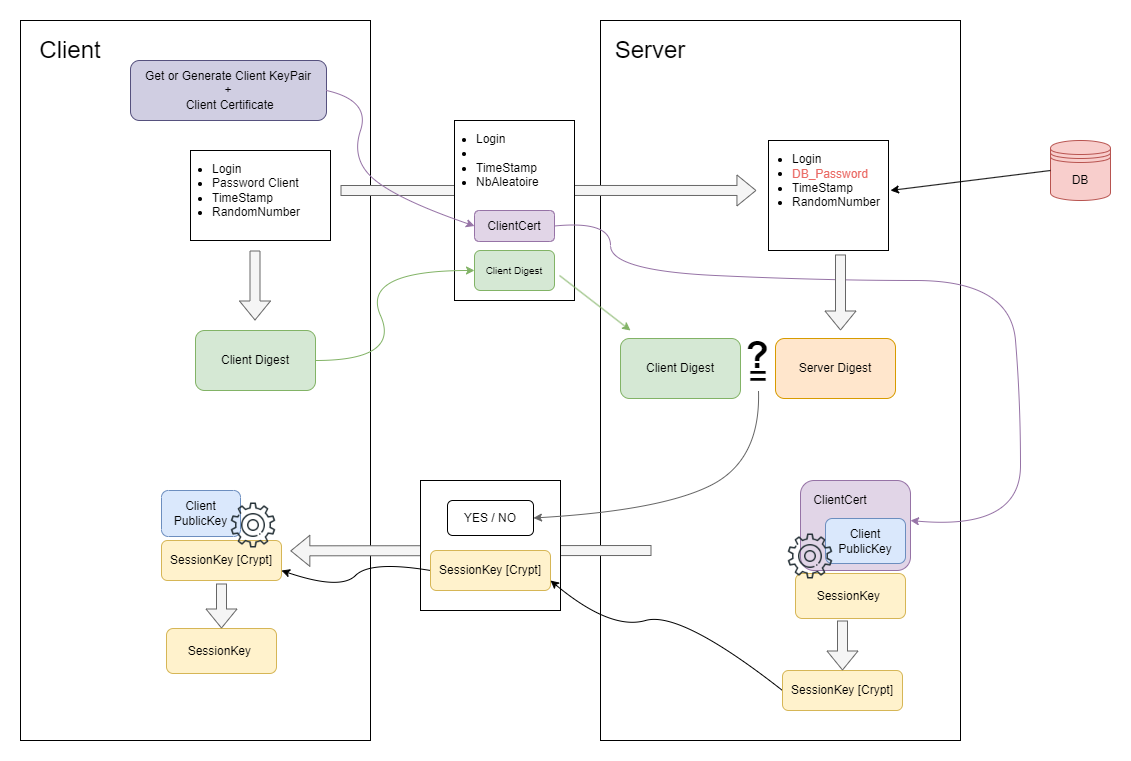

The diagram above was exported from draw.io. Its source (the exported page's mxGraphModel, read from the mxfile embedded in the PNG):
<mxGraphModel dx="2247" dy="732" grid="1" gridSize="10" guides="1" tooltips="1" connect="1" arrows="1" fold="1" page="1" pageScale="1" pageWidth="827" pageHeight="1169" math="0" shadow="0">
  <root>
    <mxCell id="0" />
    <mxCell id="1" parent="0" />
    <mxCell id="dsNefd5nOvSLwHh5b7ko-42" value="" style="rounded=0;whiteSpace=wrap;html=1;" parent="1" vertex="1">
      <mxGeometry x="440" width="360" height="720" as="geometry" />
    </mxCell>
    <mxCell id="dsNefd5nOvSLwHh5b7ko-41" value="" style="rounded=0;whiteSpace=wrap;html=1;" parent="1" vertex="1">
      <mxGeometry x="-140" width="350" height="720" as="geometry" />
    </mxCell>
    <mxCell id="dsNefd5nOvSLwHh5b7ko-5" value="" style="group" parent="1" vertex="1" connectable="0">
      <mxGeometry x="10" y="110" width="170" height="120" as="geometry" />
    </mxCell>
    <mxCell id="dsNefd5nOvSLwHh5b7ko-1" value="" style="rounded=0;whiteSpace=wrap;html=1;" parent="dsNefd5nOvSLwHh5b7ko-5" vertex="1">
      <mxGeometry x="20" y="20" width="140" height="90" as="geometry" />
    </mxCell>
    <mxCell id="dsNefd5nOvSLwHh5b7ko-3" value="&lt;ul&gt;&lt;li&gt;Login&lt;/li&gt;&lt;li&gt;Password Client&lt;/li&gt;&lt;li&gt;TimeStamp&lt;/li&gt;&lt;li&gt;RandomNumber&lt;/li&gt;&lt;/ul&gt;" style="text;html=1;strokeColor=none;fillColor=none;align=left;verticalAlign=middle;whiteSpace=wrap;rounded=0;" parent="dsNefd5nOvSLwHh5b7ko-5" vertex="1">
      <mxGeometry width="170" height="120" as="geometry" />
    </mxCell>
    <mxCell id="dsNefd5nOvSLwHh5b7ko-10" value="" style="shape=flexArrow;endArrow=classic;html=1;rounded=0;exitX=0.5;exitY=1;exitDx=0;exitDy=0;fillColor=#f5f5f5;strokeColor=#666666;" parent="1" edge="1">
      <mxGeometry width="50" height="50" relative="1" as="geometry">
        <mxPoint x="94.5" y="230" as="sourcePoint" />
        <mxPoint x="94.5" y="300" as="targetPoint" />
      </mxGeometry>
    </mxCell>
    <mxCell id="dsNefd5nOvSLwHh5b7ko-20" value="Client Digest" style="rounded=1;whiteSpace=wrap;html=1;fillColor=#d5e8d4;strokeColor=#82b366;" parent="1" vertex="1">
      <mxGeometry x="35" y="310" width="120" height="60" as="geometry" />
    </mxCell>
    <mxCell id="dsNefd5nOvSLwHh5b7ko-23" value="Server Digest" style="rounded=1;whiteSpace=wrap;html=1;fillColor=#ffe6cc;strokeColor=#d79b00;" parent="1" vertex="1">
      <mxGeometry x="615" y="318" width="120" height="60" as="geometry" />
    </mxCell>
    <mxCell id="dsNefd5nOvSLwHh5b7ko-25" value="" style="group" parent="1" vertex="1" connectable="0">
      <mxGeometry x="590" y="100" width="138" height="130" as="geometry" />
    </mxCell>
    <mxCell id="dsNefd5nOvSLwHh5b7ko-8" value="" style="rounded=0;whiteSpace=wrap;html=1;" parent="dsNefd5nOvSLwHh5b7ko-25" vertex="1">
      <mxGeometry x="18" y="20" width="120" height="110" as="geometry" />
    </mxCell>
    <mxCell id="dsNefd5nOvSLwHh5b7ko-9" value="&lt;ul&gt;&lt;li&gt;Login&lt;/li&gt;&lt;li&gt;&lt;br&gt;&lt;/li&gt;&lt;li&gt;TimeStamp&lt;/li&gt;&lt;li style=&quot;border-color: var(--border-color);&quot;&gt;RandomNumber&lt;/li&gt;&lt;/ul&gt;" style="text;html=1;strokeColor=none;fillColor=none;align=left;verticalAlign=middle;whiteSpace=wrap;rounded=0;" parent="dsNefd5nOvSLwHh5b7ko-25" vertex="1">
      <mxGeometry width="135" height="120" as="geometry" />
    </mxCell>
    <mxCell id="dsNefd5nOvSLwHh5b7ko-36" value="&lt;span style=&quot;background-color: initial; text-align: left;&quot;&gt;&lt;font color=&quot;#ea6b66&quot;&gt;DB_Password&lt;/font&gt;&lt;/span&gt;" style="rounded=1;whiteSpace=wrap;html=1;fillColor=none;strokeColor=none;" parent="dsNefd5nOvSLwHh5b7ko-25" vertex="1">
      <mxGeometry x="35" y="39" width="90" height="30" as="geometry" />
    </mxCell>
    <mxCell id="dsNefd5nOvSLwHh5b7ko-26" value="" style="shape=flexArrow;endArrow=classic;html=1;rounded=0;exitX=1;exitY=0.5;exitDx=0;exitDy=0;entryX=0.044;entryY=0.583;entryDx=0;entryDy=0;entryPerimeter=0;fillColor=#f5f5f5;strokeColor=#666666;" parent="1" source="dsNefd5nOvSLwHh5b7ko-3" target="dsNefd5nOvSLwHh5b7ko-9" edge="1">
      <mxGeometry width="50" height="50" relative="1" as="geometry">
        <mxPoint x="370" y="390" as="sourcePoint" />
        <mxPoint x="540" y="170" as="targetPoint" />
      </mxGeometry>
    </mxCell>
    <mxCell id="dsNefd5nOvSLwHh5b7ko-27" value="" style="group" parent="1" vertex="1" connectable="0">
      <mxGeometry x="274" y="80" width="140" height="200" as="geometry" />
    </mxCell>
    <mxCell id="dsNefd5nOvSLwHh5b7ko-2" value="" style="rounded=0;whiteSpace=wrap;html=1;" parent="dsNefd5nOvSLwHh5b7ko-27" vertex="1">
      <mxGeometry x="20" y="20" width="120" height="180" as="geometry" />
    </mxCell>
    <mxCell id="dsNefd5nOvSLwHh5b7ko-4" value="&lt;ul&gt;&lt;li&gt;Login&lt;/li&gt;&lt;li&gt;&lt;br&gt;&lt;/li&gt;&lt;li&gt;TimeStamp&lt;/li&gt;&lt;li&gt;NbAleatoire&lt;/li&gt;&lt;/ul&gt;" style="text;html=1;strokeColor=none;fillColor=none;align=left;verticalAlign=middle;whiteSpace=wrap;rounded=0;" parent="dsNefd5nOvSLwHh5b7ko-27" vertex="1">
      <mxGeometry width="140" height="120" as="geometry" />
    </mxCell>
    <mxCell id="dsNefd5nOvSLwHh5b7ko-21" value="&lt;font style=&quot;font-size: 10px;&quot;&gt;Client Digest&lt;/font&gt;" style="rounded=1;whiteSpace=wrap;html=1;fillColor=#d5e8d4;strokeColor=#82b366;" parent="dsNefd5nOvSLwHh5b7ko-27" vertex="1">
      <mxGeometry x="40" y="150" width="80" height="40" as="geometry" />
    </mxCell>
    <mxCell id="dsNefd5nOvSLwHh5b7ko-48" value="ClientCert" style="rounded=1;whiteSpace=wrap;html=1;fillColor=#e1d5e7;strokeColor=#9673a6;" parent="dsNefd5nOvSLwHh5b7ko-27" vertex="1">
      <mxGeometry x="40" y="110" width="80" height="31" as="geometry" />
    </mxCell>
    <mxCell id="dsNefd5nOvSLwHh5b7ko-19" value="" style="curved=1;endArrow=classic;html=1;rounded=0;exitX=1;exitY=0.5;exitDx=0;exitDy=0;entryX=0;entryY=0.5;entryDx=0;entryDy=0;fillColor=#d5e8d4;strokeColor=#82b366;" parent="1" source="dsNefd5nOvSLwHh5b7ko-20" target="dsNefd5nOvSLwHh5b7ko-21" edge="1">
      <mxGeometry width="50" height="50" relative="1" as="geometry">
        <mxPoint x="196" y="432" as="sourcePoint" />
        <mxPoint x="330" y="290" as="targetPoint" />
        <Array as="points">
          <mxPoint x="240" y="340" />
          <mxPoint x="200" y="250" />
        </Array>
      </mxGeometry>
    </mxCell>
    <mxCell id="dsNefd5nOvSLwHh5b7ko-28" value="Client Digest" style="rounded=1;whiteSpace=wrap;html=1;fillColor=#d5e8d4;strokeColor=#82b366;" parent="1" vertex="1">
      <mxGeometry x="460" y="318" width="120" height="60" as="geometry" />
    </mxCell>
    <mxCell id="dsNefd5nOvSLwHh5b7ko-29" value="" style="endArrow=classic;html=1;rounded=0;fillColor=#d5e8d4;strokeColor=#82b366;" parent="1" edge="1">
      <mxGeometry width="50" height="50" relative="1" as="geometry">
        <mxPoint x="399" y="255" as="sourcePoint" />
        <mxPoint x="470" y="310" as="targetPoint" />
      </mxGeometry>
    </mxCell>
    <mxCell id="dsNefd5nOvSLwHh5b7ko-30" value="&lt;font style=&quot;font-size: 33px;&quot;&gt;=&lt;/font&gt;" style="text;html=1;strokeColor=none;fillColor=none;align=center;verticalAlign=middle;whiteSpace=wrap;rounded=0;" parent="1" vertex="1">
      <mxGeometry x="573" y="341" width="50" height="30" as="geometry" />
    </mxCell>
    <mxCell id="dsNefd5nOvSLwHh5b7ko-31" value="&lt;font style=&quot;font-size: 37px;&quot;&gt;&lt;b&gt;?&lt;/b&gt;&lt;/font&gt;" style="text;html=1;strokeColor=none;fillColor=none;align=center;verticalAlign=middle;whiteSpace=wrap;rounded=0;" parent="1" vertex="1">
      <mxGeometry x="572" y="321" width="50" height="30" as="geometry" />
    </mxCell>
    <mxCell id="dsNefd5nOvSLwHh5b7ko-32" value="DB" style="shape=datastore;whiteSpace=wrap;html=1;fillColor=#f8cecc;strokeColor=#b85450;" parent="1" vertex="1">
      <mxGeometry x="890" y="120" width="60" height="60" as="geometry" />
    </mxCell>
    <mxCell id="dsNefd5nOvSLwHh5b7ko-33" value="" style="endArrow=classic;html=1;rounded=0;exitX=0;exitY=0.5;exitDx=0;exitDy=0;entryX=1.037;entryY=0.583;entryDx=0;entryDy=0;entryPerimeter=0;" parent="1" source="dsNefd5nOvSLwHh5b7ko-32" target="dsNefd5nOvSLwHh5b7ko-9" edge="1">
      <mxGeometry width="50" height="50" relative="1" as="geometry">
        <mxPoint x="810" y="230" as="sourcePoint" />
        <mxPoint x="700" y="150" as="targetPoint" />
      </mxGeometry>
    </mxCell>
    <mxCell id="dsNefd5nOvSLwHh5b7ko-43" value="&lt;font style=&quot;font-size: 24px;&quot;&gt;Client&lt;/font&gt;" style="text;html=1;strokeColor=none;fillColor=none;align=center;verticalAlign=middle;whiteSpace=wrap;rounded=0;" parent="1" vertex="1">
      <mxGeometry x="-130" y="10" width="80" height="40" as="geometry" />
    </mxCell>
    <mxCell id="dsNefd5nOvSLwHh5b7ko-44" value="&lt;font style=&quot;font-size: 24px;&quot;&gt;Server&lt;/font&gt;" style="text;html=1;strokeColor=none;fillColor=none;align=center;verticalAlign=middle;whiteSpace=wrap;rounded=0;" parent="1" vertex="1">
      <mxGeometry x="460" y="15" width="60" height="30" as="geometry" />
    </mxCell>
    <mxCell id="dsNefd5nOvSLwHh5b7ko-45" value="" style="shape=flexArrow;endArrow=classic;html=1;rounded=0;fillColor=#f5f5f5;strokeColor=#666666;" parent="1" edge="1">
      <mxGeometry width="50" height="50" relative="1" as="geometry">
        <mxPoint x="491" y="530" as="sourcePoint" />
        <mxPoint x="129.84" y="530.33" as="targetPoint" />
      </mxGeometry>
    </mxCell>
    <mxCell id="dsNefd5nOvSLwHh5b7ko-51" value="" style="group" parent="1" vertex="1" connectable="0">
      <mxGeometry x="260" y="440" width="140" height="150" as="geometry" />
    </mxCell>
    <mxCell id="dsNefd5nOvSLwHh5b7ko-50" value="" style="rounded=0;whiteSpace=wrap;html=1;" parent="dsNefd5nOvSLwHh5b7ko-51" vertex="1">
      <mxGeometry y="20" width="140" height="130" as="geometry" />
    </mxCell>
    <mxCell id="dsNefd5nOvSLwHh5b7ko-58" value="SessionKey [Crypt]" style="rounded=1;whiteSpace=wrap;html=1;fillColor=#fff2cc;strokeColor=#d6b656;" parent="dsNefd5nOvSLwHh5b7ko-51" vertex="1">
      <mxGeometry x="10" y="90" width="120" height="40" as="geometry" />
    </mxCell>
    <mxCell id="dsNefd5nOvSLwHh5b7ko-53" value="YES / NO" style="rounded=1;whiteSpace=wrap;html=1;" parent="dsNefd5nOvSLwHh5b7ko-51" vertex="1">
      <mxGeometry x="27" y="40" width="86" height="35" as="geometry" />
    </mxCell>
    <mxCell id="dsNefd5nOvSLwHh5b7ko-54" value="SessionKey&amp;nbsp;" style="rounded=1;whiteSpace=wrap;html=1;fillColor=#fff2cc;strokeColor=#d6b656;" parent="1" vertex="1">
      <mxGeometry x="635" y="553" width="110" height="45" as="geometry" />
    </mxCell>
    <mxCell id="dsNefd5nOvSLwHh5b7ko-60" value="" style="curved=1;endArrow=classic;html=1;rounded=0;exitX=0;exitY=0.5;exitDx=0;exitDy=0;entryX=1;entryY=0.75;entryDx=0;entryDy=0;" parent="1" source="dsNefd5nOvSLwHh5b7ko-68" target="dsNefd5nOvSLwHh5b7ko-58" edge="1">
      <mxGeometry width="50" height="50" relative="1" as="geometry">
        <mxPoint x="623" y="557" as="sourcePoint" />
        <mxPoint x="380" y="550" as="targetPoint" />
        <Array as="points">
          <mxPoint x="520" y="590" />
          <mxPoint x="450" y="610" />
        </Array>
      </mxGeometry>
    </mxCell>
    <mxCell id="dsNefd5nOvSLwHh5b7ko-61" value="Client PublicKey" style="rounded=1;whiteSpace=wrap;html=1;fillColor=#dae8fc;strokeColor=#6c8ebf;" parent="1" vertex="1">
      <mxGeometry x="1" y="470" width="79" height="46" as="geometry" />
    </mxCell>
    <mxCell id="dsNefd5nOvSLwHh5b7ko-63" value="SessionKey&amp;nbsp;" style="rounded=1;whiteSpace=wrap;html=1;fillColor=#fff2cc;strokeColor=#d6b656;" parent="1" vertex="1">
      <mxGeometry x="6" y="608" width="110" height="45" as="geometry" />
    </mxCell>
    <mxCell id="dsNefd5nOvSLwHh5b7ko-67" value="" style="group" parent="1" vertex="1" connectable="0">
      <mxGeometry x="640" y="460" width="110" height="90" as="geometry" />
    </mxCell>
    <mxCell id="dsNefd5nOvSLwHh5b7ko-64" value="" style="rounded=1;whiteSpace=wrap;html=1;fillColor=#e1d5e7;strokeColor=#9673a6;" parent="dsNefd5nOvSLwHh5b7ko-67" vertex="1">
      <mxGeometry width="110" height="90" as="geometry" />
    </mxCell>
    <mxCell id="dsNefd5nOvSLwHh5b7ko-52" value="Client PublicKey" style="rounded=1;whiteSpace=wrap;html=1;fillColor=#dae8fc;strokeColor=#6c8ebf;" parent="dsNefd5nOvSLwHh5b7ko-67" vertex="1">
      <mxGeometry x="25" y="38" width="80" height="45" as="geometry" />
    </mxCell>
    <mxCell id="dsNefd5nOvSLwHh5b7ko-65" value="ClientCert" style="text;html=1;strokeColor=none;fillColor=none;align=center;verticalAlign=middle;whiteSpace=wrap;rounded=0;" parent="dsNefd5nOvSLwHh5b7ko-67" vertex="1">
      <mxGeometry x="10" y="5" width="60" height="30" as="geometry" />
    </mxCell>
    <mxCell id="dsNefd5nOvSLwHh5b7ko-57" value="" style="shape=image;html=1;verticalAlign=top;verticalLabelPosition=bottom;labelBackgroundColor=#ffffff;imageAspect=0;aspect=fixed;image=https://cdn1.iconfinder.com/data/icons/seo-and-web-development-6/32/development_setting_gear_cogwheel-71-128.png" parent="1" vertex="1">
      <mxGeometry x="626" y="512" width="48" height="48" as="geometry" />
    </mxCell>
    <mxCell id="dsNefd5nOvSLwHh5b7ko-68" value="SessionKey&amp;nbsp;[Crypt]" style="rounded=1;whiteSpace=wrap;html=1;fillColor=#fff2cc;strokeColor=#d6b656;" parent="1" vertex="1">
      <mxGeometry x="622" y="650" width="120" height="40" as="geometry" />
    </mxCell>
    <mxCell id="dsNefd5nOvSLwHh5b7ko-69" value="SessionKey&amp;nbsp;[Crypt]" style="rounded=1;whiteSpace=wrap;html=1;fillColor=#fff2cc;strokeColor=#d6b656;" parent="1" vertex="1">
      <mxGeometry x="1" y="520" width="120" height="40" as="geometry" />
    </mxCell>
    <mxCell id="dsNefd5nOvSLwHh5b7ko-62" value="" style="shape=image;html=1;verticalAlign=top;verticalLabelPosition=bottom;labelBackgroundColor=#ffffff;imageAspect=0;aspect=fixed;image=https://cdn1.iconfinder.com/data/icons/seo-and-web-development-6/32/development_setting_gear_cogwheel-71-128.png" parent="1" vertex="1">
      <mxGeometry x="69" y="481" width="48" height="48" as="geometry" />
    </mxCell>
    <mxCell id="dsNefd5nOvSLwHh5b7ko-70" value="" style="shape=flexArrow;endArrow=classic;html=1;rounded=0;entryX=0.5;entryY=0;entryDx=0;entryDy=0;fillColor=#f5f5f5;strokeColor=#666666;" parent="1" target="dsNefd5nOvSLwHh5b7ko-63" edge="1">
      <mxGeometry width="50" height="50" relative="1" as="geometry">
        <mxPoint x="61" y="563" as="sourcePoint" />
        <mxPoint x="-100" y="530" as="targetPoint" />
      </mxGeometry>
    </mxCell>
    <mxCell id="dsNefd5nOvSLwHh5b7ko-72" value="" style="shape=flexArrow;endArrow=classic;html=1;rounded=0;entryX=0.5;entryY=0;entryDx=0;entryDy=0;fillColor=#f5f5f5;strokeColor=#666666;" parent="1" target="dsNefd5nOvSLwHh5b7ko-68" edge="1">
      <mxGeometry width="50" height="50" relative="1" as="geometry">
        <mxPoint x="682" y="600" as="sourcePoint" />
        <mxPoint x="759" y="597" as="targetPoint" />
      </mxGeometry>
    </mxCell>
    <mxCell id="dsNefd5nOvSLwHh5b7ko-73" value="" style="curved=1;endArrow=classic;html=1;rounded=0;entryX=1;entryY=0.75;entryDx=0;entryDy=0;exitX=0;exitY=0.5;exitDx=0;exitDy=0;" parent="1" source="dsNefd5nOvSLwHh5b7ko-58" target="dsNefd5nOvSLwHh5b7ko-69" edge="1">
      <mxGeometry width="50" height="50" relative="1" as="geometry">
        <mxPoint x="260" y="720" as="sourcePoint" />
        <mxPoint x="310" y="670" as="targetPoint" />
        <Array as="points">
          <mxPoint x="210" y="540" />
          <mxPoint x="180" y="570" />
        </Array>
      </mxGeometry>
    </mxCell>
    <mxCell id="dsNefd5nOvSLwHh5b7ko-47" value="" style="curved=1;endArrow=classic;html=1;rounded=0;exitX=0.5;exitY=1;exitDx=0;exitDy=0;entryX=1;entryY=0.5;entryDx=0;entryDy=0;fillColor=#f5f5f5;strokeColor=#666666;" parent="1" source="dsNefd5nOvSLwHh5b7ko-30" target="dsNefd5nOvSLwHh5b7ko-53" edge="1">
      <mxGeometry width="50" height="50" relative="1" as="geometry">
        <mxPoint x="605.5" y="390" as="sourcePoint" />
        <mxPoint x="552.5" y="534" as="targetPoint" />
        <Array as="points">
          <mxPoint x="600" y="440" />
          <mxPoint x="500" y="490" />
        </Array>
      </mxGeometry>
    </mxCell>
    <mxCell id="dsNefd5nOvSLwHh5b7ko-141" value="Get or Generate Client KeyPair&lt;br&gt;+&lt;br&gt;&amp;nbsp;Client Certificate" style="rounded=1;whiteSpace=wrap;html=1;fillColor=#d0cee2;strokeColor=#56517e;" parent="1" vertex="1">
      <mxGeometry x="-30" y="40" width="196" height="60" as="geometry" />
    </mxCell>
    <mxCell id="dsNefd5nOvSLwHh5b7ko-142" value="" style="curved=1;endArrow=classic;html=1;rounded=0;exitX=1;exitY=0.5;exitDx=0;exitDy=0;entryX=0;entryY=0.5;entryDx=0;entryDy=0;fillColor=#e1d5e7;strokeColor=#9673a6;" parent="1" source="dsNefd5nOvSLwHh5b7ko-141" target="dsNefd5nOvSLwHh5b7ko-48" edge="1">
      <mxGeometry width="50" height="50" relative="1" as="geometry">
        <mxPoint x="230" y="100" as="sourcePoint" />
        <mxPoint x="280" y="50" as="targetPoint" />
        <Array as="points">
          <mxPoint x="210" y="80" />
          <mxPoint x="190" y="140" />
          <mxPoint x="240" y="180" />
        </Array>
      </mxGeometry>
    </mxCell>
    <mxCell id="dsNefd5nOvSLwHh5b7ko-144" value="" style="curved=1;endArrow=classic;html=1;rounded=0;exitX=1;exitY=0.5;exitDx=0;exitDy=0;fillColor=#e1d5e7;strokeColor=#9673a6;" parent="1" source="dsNefd5nOvSLwHh5b7ko-48" edge="1">
      <mxGeometry width="50" height="50" relative="1" as="geometry">
        <mxPoint x="500" y="240" as="sourcePoint" />
        <mxPoint x="750" y="500" as="targetPoint" />
        <Array as="points">
          <mxPoint x="450" y="200" />
          <mxPoint x="450" y="250" />
          <mxPoint x="660" y="260" />
          <mxPoint x="850" y="260" />
          <mxPoint x="860" y="380" />
          <mxPoint x="860" y="510" />
        </Array>
      </mxGeometry>
    </mxCell>
    <mxCell id="dsNefd5nOvSLwHh5b7ko-18" value="" style="shape=flexArrow;endArrow=classic;html=1;rounded=0;movable=1;resizable=1;rotatable=1;deletable=1;editable=1;locked=0;connectable=1;exitX=0.6;exitY=1.036;exitDx=0;exitDy=0;exitPerimeter=0;fillColor=#f5f5f5;strokeColor=#666666;" parent="1" source="dsNefd5nOvSLwHh5b7ko-8" edge="1">
      <mxGeometry width="50" height="50" relative="1" as="geometry">
        <mxPoint x="681" y="242" as="sourcePoint" />
        <mxPoint x="680" y="310" as="targetPoint" />
      </mxGeometry>
    </mxCell>
  </root>
</mxGraphModel>